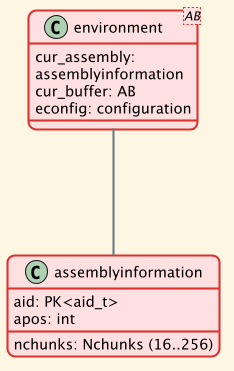

The diagram above was rendered by PlantUML. Its source (embedded in the PNG):
@startuml environment
!include ../relations.uml/assembly.puml!0

class environment<AB> {
    cur_assembly: assemblyinformation
    cur_buffer: AB
    econfig: configuration
}

environment --- assemblyinformation

remove keyinformation
remove blockinformation

@enduml